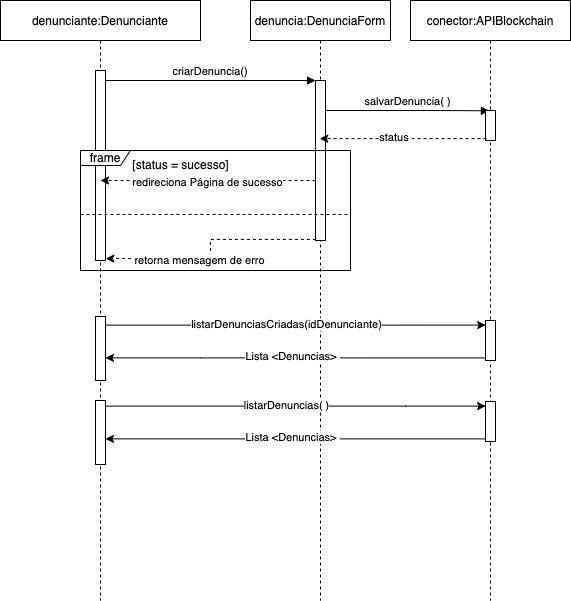

The diagram above was exported from draw.io. Its source (the exported page's mxGraphModel, read from the mxfile embedded in the PNG):
<mxGraphModel dx="1181" dy="776" grid="1" gridSize="10" guides="1" tooltips="1" connect="1" arrows="1" fold="1" page="1" pageScale="1" pageWidth="850" pageHeight="1100" math="0" shadow="0">
  <root>
    <mxCell id="0" />
    <mxCell id="1" parent="0" />
    <mxCell id="3nuBFxr9cyL0pnOWT2aG-1" value="denunciante:Denunciante" style="shape=umlLifeline;perimeter=lifelinePerimeter;container=1;collapsible=0;recursiveResize=0;rounded=0;shadow=0;strokeWidth=1;" parent="1" vertex="1">
      <mxGeometry x="20" y="80" width="200" height="600" as="geometry" />
    </mxCell>
    <mxCell id="3nuBFxr9cyL0pnOWT2aG-2" value="" style="points=[];perimeter=orthogonalPerimeter;rounded=0;shadow=0;strokeWidth=1;" parent="3nuBFxr9cyL0pnOWT2aG-1" vertex="1">
      <mxGeometry x="95" y="70" width="10" height="190" as="geometry" />
    </mxCell>
    <mxCell id="7sDFQQPIka7gWGxpC0NV-4" value="" style="html=1;points=[];perimeter=orthogonalPerimeter;" parent="3nuBFxr9cyL0pnOWT2aG-1" vertex="1">
      <mxGeometry x="95" y="316" width="10" height="64" as="geometry" />
    </mxCell>
    <mxCell id="3nuBFxr9cyL0pnOWT2aG-5" value="denuncia:DenunciaForm" style="shape=umlLifeline;perimeter=lifelinePerimeter;container=1;collapsible=0;recursiveResize=0;rounded=0;shadow=0;strokeWidth=1;" parent="1" vertex="1">
      <mxGeometry x="270" y="80" width="140" height="600" as="geometry" />
    </mxCell>
    <mxCell id="3nuBFxr9cyL0pnOWT2aG-6" value="" style="points=[];perimeter=orthogonalPerimeter;rounded=0;shadow=0;strokeWidth=1;" parent="3nuBFxr9cyL0pnOWT2aG-5" vertex="1">
      <mxGeometry x="65" y="80" width="10" height="160" as="geometry" />
    </mxCell>
    <mxCell id="3nuBFxr9cyL0pnOWT2aG-8" value="criarDenuncia()" style="verticalAlign=bottom;endArrow=block;entryX=0;entryY=0;shadow=0;strokeWidth=1;" parent="1" source="3nuBFxr9cyL0pnOWT2aG-2" target="3nuBFxr9cyL0pnOWT2aG-6" edge="1">
      <mxGeometry relative="1" as="geometry">
        <mxPoint x="275" y="160" as="sourcePoint" />
      </mxGeometry>
    </mxCell>
    <mxCell id="3nuBFxr9cyL0pnOWT2aG-9" value="salvarDenuncia( )" style="verticalAlign=bottom;endArrow=block;shadow=0;strokeWidth=1;entryX=0.393;entryY=0.01;entryDx=0;entryDy=0;entryPerimeter=0;" parent="1" source="3nuBFxr9cyL0pnOWT2aG-6" target="wIxqVCmaUUrsAAJA3b87-2" edge="1">
      <mxGeometry relative="1" as="geometry">
        <mxPoint x="350" y="190" as="sourcePoint" />
        <Array as="points">
          <mxPoint x="450" y="190" />
        </Array>
      </mxGeometry>
    </mxCell>
    <mxCell id="wIxqVCmaUUrsAAJA3b87-1" value="conector:APIBlockchain" style="shape=umlLifeline;perimeter=lifelinePerimeter;container=1;collapsible=0;recursiveResize=0;rounded=0;shadow=0;strokeWidth=1;" parent="1" vertex="1">
      <mxGeometry x="430" y="80" width="160" height="600" as="geometry" />
    </mxCell>
    <mxCell id="wIxqVCmaUUrsAAJA3b87-2" value="" style="points=[];perimeter=orthogonalPerimeter;rounded=0;shadow=0;strokeWidth=1;" parent="wIxqVCmaUUrsAAJA3b87-1" vertex="1">
      <mxGeometry x="75" y="110" width="10" height="30" as="geometry" />
    </mxCell>
    <mxCell id="7sDFQQPIka7gWGxpC0NV-6" value="" style="html=1;points=[];perimeter=orthogonalPerimeter;" parent="wIxqVCmaUUrsAAJA3b87-1" vertex="1">
      <mxGeometry x="75" y="320" width="10" height="40" as="geometry" />
    </mxCell>
    <mxCell id="wIxqVCmaUUrsAAJA3b87-5" style="edgeStyle=orthogonalEdgeStyle;rounded=0;orthogonalLoop=1;jettySize=auto;html=1;exitX=0.107;exitY=0.938;exitDx=0;exitDy=0;exitPerimeter=0;dashed=1;" parent="1" source="wIxqVCmaUUrsAAJA3b87-2" target="3nuBFxr9cyL0pnOWT2aG-5" edge="1">
      <mxGeometry relative="1" as="geometry">
        <Array as="points">
          <mxPoint x="420" y="218" />
          <mxPoint x="420" y="218" />
        </Array>
      </mxGeometry>
    </mxCell>
    <mxCell id="wIxqVCmaUUrsAAJA3b87-6" value="status&amp;nbsp;" style="edgeLabel;html=1;align=center;verticalAlign=middle;resizable=0;points=[];" parent="wIxqVCmaUUrsAAJA3b87-5" connectable="0" vertex="1">
      <mxGeometry x="0.0905" y="-2" relative="1" as="geometry">
        <mxPoint as="offset" />
      </mxGeometry>
    </mxCell>
    <mxCell id="wIxqVCmaUUrsAAJA3b87-9" value="frame" style="shape=umlFrame;whiteSpace=wrap;html=1;width=50;height=15;" parent="1" vertex="1">
      <mxGeometry x="100" y="230" width="270" height="120" as="geometry" />
    </mxCell>
    <mxCell id="wIxqVCmaUUrsAAJA3b87-11" value="" style="line;strokeWidth=1;fillColor=none;align=left;verticalAlign=middle;spacingTop=-1;spacingLeft=3;spacingRight=3;rotatable=0;labelPosition=right;points=[];portConstraint=eastwest;strokeColor=inherit;dashed=1;" parent="1" vertex="1">
      <mxGeometry x="100" y="290" width="270" height="8" as="geometry" />
    </mxCell>
    <mxCell id="wIxqVCmaUUrsAAJA3b87-12" value="[status = sucesso]" style="text;html=1;align=center;verticalAlign=middle;resizable=0;points=[];autosize=1;strokeColor=none;fillColor=none;" parent="1" vertex="1">
      <mxGeometry x="140" y="230" width="120" height="30" as="geometry" />
    </mxCell>
    <mxCell id="wIxqVCmaUUrsAAJA3b87-14" style="edgeStyle=orthogonalEdgeStyle;rounded=0;orthogonalLoop=1;jettySize=auto;html=1;dashed=1;" parent="1" source="3nuBFxr9cyL0pnOWT2aG-6" edge="1">
      <mxGeometry relative="1" as="geometry">
        <mxPoint x="120" y="260" as="targetPoint" />
        <Array as="points">
          <mxPoint x="120" y="260" />
        </Array>
      </mxGeometry>
    </mxCell>
    <mxCell id="wIxqVCmaUUrsAAJA3b87-15" value="redireciona Página de sucesso" style="edgeLabel;html=1;align=center;verticalAlign=middle;resizable=0;points=[];" parent="wIxqVCmaUUrsAAJA3b87-14" connectable="0" vertex="1">
      <mxGeometry x="0.0066" y="1" relative="1" as="geometry">
        <mxPoint as="offset" />
      </mxGeometry>
    </mxCell>
    <mxCell id="wIxqVCmaUUrsAAJA3b87-16" style="edgeStyle=orthogonalEdgeStyle;rounded=0;orthogonalLoop=1;jettySize=auto;html=1;entryX=1.036;entryY=0.99;entryDx=0;entryDy=0;entryPerimeter=0;dashed=1;exitX=0.036;exitY=0.993;exitDx=0;exitDy=0;exitPerimeter=0;" parent="1" source="3nuBFxr9cyL0pnOWT2aG-6" target="3nuBFxr9cyL0pnOWT2aG-2" edge="1">
      <mxGeometry relative="1" as="geometry" />
    </mxCell>
    <mxCell id="wIxqVCmaUUrsAAJA3b87-17" value="retorna mensagem de erro" style="edgeLabel;html=1;align=center;verticalAlign=middle;resizable=0;points=[];" parent="wIxqVCmaUUrsAAJA3b87-16" connectable="0" vertex="1">
      <mxGeometry x="0.1833" y="1" relative="1" as="geometry">
        <mxPoint as="offset" />
      </mxGeometry>
    </mxCell>
    <mxCell id="phZ-dz6L5W_l1LTyt8au-3" style="edgeStyle=orthogonalEdgeStyle;rounded=0;orthogonalLoop=1;jettySize=auto;html=1;entryX=0.02;entryY=0.115;entryDx=0;entryDy=0;entryPerimeter=0;" edge="1" parent="1" source="7sDFQQPIka7gWGxpC0NV-4" target="7sDFQQPIka7gWGxpC0NV-6">
      <mxGeometry relative="1" as="geometry">
        <Array as="points">
          <mxPoint x="315" y="405" />
        </Array>
      </mxGeometry>
    </mxCell>
    <mxCell id="phZ-dz6L5W_l1LTyt8au-4" value="listarDenunciasCriadas(idDenunciante)" style="edgeLabel;html=1;align=center;verticalAlign=middle;resizable=0;points=[];" vertex="1" connectable="0" parent="phZ-dz6L5W_l1LTyt8au-3">
      <mxGeometry x="-0.0521" y="1" relative="1" as="geometry">
        <mxPoint as="offset" />
      </mxGeometry>
    </mxCell>
    <mxCell id="phZ-dz6L5W_l1LTyt8au-5" style="edgeStyle=orthogonalEdgeStyle;rounded=0;orthogonalLoop=1;jettySize=auto;html=1;exitX=0.02;exitY=0.935;exitDx=0;exitDy=0;exitPerimeter=0;" edge="1" parent="1" source="7sDFQQPIka7gWGxpC0NV-6" target="7sDFQQPIka7gWGxpC0NV-4">
      <mxGeometry relative="1" as="geometry">
        <Array as="points">
          <mxPoint x="220" y="437" />
          <mxPoint x="220" y="437" />
        </Array>
      </mxGeometry>
    </mxCell>
    <mxCell id="phZ-dz6L5W_l1LTyt8au-6" value="Lista &amp;lt;Denuncias&amp;gt;&amp;nbsp;" style="edgeLabel;html=1;align=center;verticalAlign=middle;resizable=0;points=[];" vertex="1" connectable="0" parent="phZ-dz6L5W_l1LTyt8au-5">
      <mxGeometry x="0.0184" y="-2" relative="1" as="geometry">
        <mxPoint as="offset" />
      </mxGeometry>
    </mxCell>
    <mxCell id="phZ-dz6L5W_l1LTyt8au-37" value="" style="html=1;points=[];perimeter=orthogonalPerimeter;" vertex="1" parent="1">
      <mxGeometry x="115" y="480" width="10" height="64" as="geometry" />
    </mxCell>
    <mxCell id="phZ-dz6L5W_l1LTyt8au-38" value="" style="html=1;points=[];perimeter=orthogonalPerimeter;" vertex="1" parent="1">
      <mxGeometry x="505" y="481" width="10" height="40" as="geometry" />
    </mxCell>
    <mxCell id="phZ-dz6L5W_l1LTyt8au-39" style="edgeStyle=orthogonalEdgeStyle;rounded=0;orthogonalLoop=1;jettySize=auto;html=1;entryX=0.02;entryY=0.115;entryDx=0;entryDy=0;entryPerimeter=0;" edge="1" parent="1" source="phZ-dz6L5W_l1LTyt8au-37" target="phZ-dz6L5W_l1LTyt8au-38">
      <mxGeometry relative="1" as="geometry">
        <Array as="points">
          <mxPoint x="425" y="486" />
        </Array>
      </mxGeometry>
    </mxCell>
    <mxCell id="phZ-dz6L5W_l1LTyt8au-40" value="listarDenuncias( )" style="edgeLabel;html=1;align=center;verticalAlign=middle;resizable=0;points=[];" vertex="1" connectable="0" parent="phZ-dz6L5W_l1LTyt8au-39">
      <mxGeometry x="-0.0521" y="1" relative="1" as="geometry">
        <mxPoint as="offset" />
      </mxGeometry>
    </mxCell>
    <mxCell id="phZ-dz6L5W_l1LTyt8au-41" style="edgeStyle=orthogonalEdgeStyle;rounded=0;orthogonalLoop=1;jettySize=auto;html=1;exitX=0.02;exitY=0.935;exitDx=0;exitDy=0;exitPerimeter=0;" edge="1" parent="1" source="phZ-dz6L5W_l1LTyt8au-38" target="phZ-dz6L5W_l1LTyt8au-37">
      <mxGeometry relative="1" as="geometry">
        <Array as="points">
          <mxPoint x="330" y="518" />
          <mxPoint x="330" y="518" />
        </Array>
      </mxGeometry>
    </mxCell>
    <mxCell id="phZ-dz6L5W_l1LTyt8au-42" value="Lista &amp;lt;Denuncias&amp;gt;&amp;nbsp;" style="edgeLabel;html=1;align=center;verticalAlign=middle;resizable=0;points=[];" vertex="1" connectable="0" parent="phZ-dz6L5W_l1LTyt8au-41">
      <mxGeometry x="0.0184" y="-2" relative="1" as="geometry">
        <mxPoint as="offset" />
      </mxGeometry>
    </mxCell>
  </root>
</mxGraphModel>